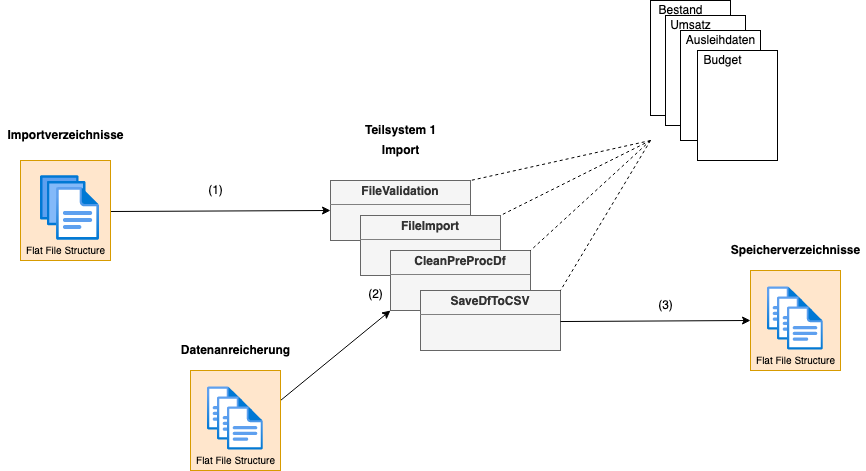

The diagram above was exported from draw.io. Its source (the exported page's mxGraphModel, read from the mxfile embedded in the PNG):
<mxGraphModel dx="1426" dy="938" grid="1" gridSize="10" guides="1" tooltips="1" connect="1" arrows="1" fold="1" page="1" pageScale="1" pageWidth="1169" pageHeight="827" math="0" shadow="0">
  <root>
    <mxCell id="0" />
    <mxCell id="1" parent="0" />
    <mxCell id="vLUalFjTQQPMq9g8_NkP-8" value="&lt;div&gt;Importverzeichnisse&lt;/div&gt;" style="text;html=1;align=center;verticalAlign=middle;resizable=0;points=[];autosize=1;fontStyle=1" parent="1" vertex="1">
      <mxGeometry x="80" y="245" width="130" height="20" as="geometry" />
    </mxCell>
    <mxCell id="vLUalFjTQQPMq9g8_NkP-9" value="Speicherverzeichnisse" style="text;html=1;align=center;verticalAlign=middle;resizable=0;points=[];autosize=1;fontStyle=1" parent="1" vertex="1">
      <mxGeometry x="804.86" y="360" width="140" height="20" as="geometry" />
    </mxCell>
    <mxCell id="vLUalFjTQQPMq9g8_NkP-19" value="Import" style="text;html=1;align=center;verticalAlign=middle;resizable=0;points=[];autosize=1;fontStyle=1" parent="1" vertex="1">
      <mxGeometry x="455" y="260" width="50" height="20" as="geometry" />
    </mxCell>
    <mxCell id="vLUalFjTQQPMq9g8_NkP-48" value="&lt;p style=&quot;margin: 0px ; margin-top: 4px ; text-align: center&quot;&gt;&lt;b&gt;FileValidation&lt;/b&gt;&lt;br&gt;&lt;/p&gt;&lt;hr size=&quot;1&quot;&gt;&lt;div style=&quot;height: 2px&quot;&gt;&lt;/div&gt;" style="verticalAlign=top;align=left;overflow=fill;fontSize=12;fontFamily=Helvetica;html=1;fillColor=#f5f5f5;strokeColor=#666666;fontColor=#333333;" parent="1" vertex="1">
      <mxGeometry x="410" y="300" width="140" height="60" as="geometry" />
    </mxCell>
    <mxCell id="vLUalFjTQQPMq9g8_NkP-50" value="&lt;p style=&quot;margin: 0px ; margin-top: 4px ; text-align: center&quot;&gt;&lt;b&gt;FileImport&lt;/b&gt;&lt;br&gt;&lt;/p&gt;&lt;hr size=&quot;1&quot;&gt;&lt;div style=&quot;height: 2px&quot;&gt;&lt;/div&gt;" style="verticalAlign=top;align=left;overflow=fill;fontSize=12;fontFamily=Helvetica;html=1;fillColor=#f5f5f5;strokeColor=#666666;fontColor=#333333;" parent="1" vertex="1">
      <mxGeometry x="440" y="335" width="140" height="60" as="geometry" />
    </mxCell>
    <mxCell id="vLUalFjTQQPMq9g8_NkP-51" value="&lt;p style=&quot;margin: 0px ; margin-top: 4px ; text-align: center&quot;&gt;&lt;b&gt;CleanPreProcDf&lt;/b&gt;&lt;br&gt;&lt;/p&gt;&lt;hr size=&quot;1&quot;&gt;&lt;div style=&quot;height: 2px&quot;&gt;&lt;/div&gt;" style="verticalAlign=top;align=left;overflow=fill;fontSize=12;fontFamily=Helvetica;html=1;fillColor=#f5f5f5;strokeColor=#666666;fontColor=#333333;" parent="1" vertex="1">
      <mxGeometry x="470" y="370" width="140" height="60" as="geometry" />
    </mxCell>
    <mxCell id="vLUalFjTQQPMq9g8_NkP-52" value="&lt;p style=&quot;margin: 0px ; margin-top: 4px ; text-align: center&quot;&gt;&lt;b&gt;SaveDfToCSV&lt;/b&gt;&lt;br&gt;&lt;/p&gt;&lt;hr size=&quot;1&quot;&gt;&lt;div style=&quot;height: 2px&quot;&gt;&lt;/div&gt;" style="verticalAlign=top;align=left;overflow=fill;fontSize=12;fontFamily=Helvetica;html=1;fillColor=#f5f5f5;strokeColor=#666666;fontColor=#333333;" parent="1" vertex="1">
      <mxGeometry x="500" y="410" width="140" height="60" as="geometry" />
    </mxCell>
    <mxCell id="vLUalFjTQQPMq9g8_NkP-56" value="" style="endArrow=classic;html=1;entryX=0;entryY=0.5;entryDx=0;entryDy=0;exitX=0.83;exitY=0.513;exitDx=0;exitDy=0;exitPerimeter=0;" parent="1" target="vLUalFjTQQPMq9g8_NkP-48" edge="1">
      <mxGeometry width="50" height="50" relative="1" as="geometry">
        <mxPoint x="183" y="331.03999999999996" as="sourcePoint" />
        <mxPoint x="320" y="560" as="targetPoint" />
      </mxGeometry>
    </mxCell>
    <mxCell id="ymFUpBONc64iVcqaRUfh-1" value="(1)" style="text;html=1;align=center;verticalAlign=middle;resizable=0;points=[];autosize=1;" parent="1" vertex="1">
      <mxGeometry x="280" y="300" width="30" height="20" as="geometry" />
    </mxCell>
    <mxCell id="ymFUpBONc64iVcqaRUfh-2" value="(2)" style="text;html=1;align=center;verticalAlign=middle;resizable=0;points=[];autosize=1;" parent="1" vertex="1">
      <mxGeometry x="440" y="404" width="30" height="20" as="geometry" />
    </mxCell>
    <mxCell id="ymFUpBONc64iVcqaRUfh-3" value="(3)" style="text;html=1;align=center;verticalAlign=middle;resizable=0;points=[];autosize=1;" parent="1" vertex="1">
      <mxGeometry x="730" y="415" width="30" height="20" as="geometry" />
    </mxCell>
    <mxCell id="ymFUpBONc64iVcqaRUfh-4" value="" style="endArrow=classic;html=1;exitX=0.83;exitY=0.513;exitDx=0;exitDy=0;exitPerimeter=0;" parent="1" edge="1">
      <mxGeometry width="50" height="50" relative="1" as="geometry">
        <mxPoint x="640" y="441.03999999999996" as="sourcePoint" />
        <mxPoint x="830" y="440" as="targetPoint" />
      </mxGeometry>
    </mxCell>
    <mxCell id="S6wq6bwm_WOeMFnioAJh-1" value="" style="rounded=0;whiteSpace=wrap;html=1;fillColor=#ffe6cc;strokeColor=#d79b00;" vertex="1" parent="1">
      <mxGeometry x="100" y="280" width="90" height="100" as="geometry" />
    </mxCell>
    <mxCell id="S6wq6bwm_WOeMFnioAJh-2" value="" style="aspect=fixed;html=1;points=[];align=center;image;fontSize=12;image=img/lib/azure2/general/Files.svg;" vertex="1" parent="1">
      <mxGeometry x="120" y="295" width="59.43" height="65" as="geometry" />
    </mxCell>
    <mxCell id="S6wq6bwm_WOeMFnioAJh-3" value="" style="rounded=0;whiteSpace=wrap;html=1;fillColor=#ffe6cc;strokeColor=#d79b00;" vertex="1" parent="1">
      <mxGeometry x="830" y="390" width="90" height="100" as="geometry" />
    </mxCell>
    <mxCell id="S6wq6bwm_WOeMFnioAJh-4" value="" style="aspect=fixed;html=1;points=[];align=center;image;fontSize=12;image=img/lib/azure2/general/File.svg;" vertex="1" parent="1">
      <mxGeometry x="847" y="406" width="35.71" height="44" as="geometry" />
    </mxCell>
    <mxCell id="S6wq6bwm_WOeMFnioAJh-5" value="" style="aspect=fixed;html=1;points=[];align=center;image;fontSize=12;image=img/lib/azure2/general/File.svg;" vertex="1" parent="1">
      <mxGeometry x="857" y="416" width="35.71" height="44" as="geometry" />
    </mxCell>
    <mxCell id="S6wq6bwm_WOeMFnioAJh-6" value="" style="aspect=fixed;html=1;points=[];align=center;image;fontSize=12;image=img/lib/azure2/general/File.svg;" vertex="1" parent="1">
      <mxGeometry x="867" y="426" width="35.71" height="44" as="geometry" />
    </mxCell>
    <mxCell id="S6wq6bwm_WOeMFnioAJh-8" value="Teilsystem 1" style="text;html=1;align=center;verticalAlign=middle;resizable=0;points=[];autosize=1;fontStyle=1" vertex="1" parent="1">
      <mxGeometry x="435" y="240" width="90" height="20" as="geometry" />
    </mxCell>
    <mxCell id="S6wq6bwm_WOeMFnioAJh-13" value="" style="rounded=0;whiteSpace=wrap;html=1;" vertex="1" parent="1">
      <mxGeometry x="730" y="120" width="80" height="115" as="geometry" />
    </mxCell>
    <mxCell id="S6wq6bwm_WOeMFnioAJh-18" value="" style="rounded=0;whiteSpace=wrap;html=1;" vertex="1" parent="1">
      <mxGeometry x="745" y="135" width="80" height="110" as="geometry" />
    </mxCell>
    <mxCell id="S6wq6bwm_WOeMFnioAJh-19" value="" style="rounded=0;whiteSpace=wrap;html=1;" vertex="1" parent="1">
      <mxGeometry x="760" y="150" width="80" height="110" as="geometry" />
    </mxCell>
    <mxCell id="S6wq6bwm_WOeMFnioAJh-20" value="" style="rounded=0;whiteSpace=wrap;html=1;" vertex="1" parent="1">
      <mxGeometry x="777" y="170" width="80" height="110" as="geometry" />
    </mxCell>
    <mxCell id="S6wq6bwm_WOeMFnioAJh-24" value="Budget" style="text;html=1;align=center;verticalAlign=middle;resizable=0;points=[];autosize=1;" vertex="1" parent="1">
      <mxGeometry x="777" y="170" width="50" height="20" as="geometry" />
    </mxCell>
    <mxCell id="S6wq6bwm_WOeMFnioAJh-25" value="&lt;div&gt;Umsatz&lt;/div&gt;" style="text;html=1;align=center;verticalAlign=middle;resizable=0;points=[];autosize=1;" vertex="1" parent="1">
      <mxGeometry x="740" y="135" width="60" height="20" as="geometry" />
    </mxCell>
    <mxCell id="S6wq6bwm_WOeMFnioAJh-26" value="&lt;div&gt;&lt;font style=&quot;font-size: 12px&quot;&gt;Ausleihdaten&lt;/font&gt;&lt;/div&gt;" style="text;html=1;align=center;verticalAlign=middle;resizable=0;points=[];autosize=1;" vertex="1" parent="1">
      <mxGeometry x="760" y="150" width="80" height="20" as="geometry" />
    </mxCell>
    <mxCell id="S6wq6bwm_WOeMFnioAJh-27" value="Bestand" style="text;html=1;align=center;verticalAlign=middle;resizable=0;points=[];autosize=1;" vertex="1" parent="1">
      <mxGeometry x="730" y="120" width="60" height="20" as="geometry" />
    </mxCell>
    <mxCell id="S6wq6bwm_WOeMFnioAJh-30" value="" style="endArrow=classic;html=1;entryX=0;entryY=1;entryDx=0;entryDy=0;" edge="1" parent="1" target="vLUalFjTQQPMq9g8_NkP-51">
      <mxGeometry width="50" height="50" relative="1" as="geometry">
        <mxPoint x="360" y="520" as="sourcePoint" />
        <mxPoint x="610" y="460" as="targetPoint" />
      </mxGeometry>
    </mxCell>
    <mxCell id="S6wq6bwm_WOeMFnioAJh-36" value="" style="endArrow=none;dashed=1;html=1;entryX=1;entryY=0;entryDx=0;entryDy=0;" edge="1" parent="1" target="vLUalFjTQQPMq9g8_NkP-52">
      <mxGeometry width="50" height="50" relative="1" as="geometry">
        <mxPoint x="730" y="260" as="sourcePoint" />
        <mxPoint x="610" y="460" as="targetPoint" />
      </mxGeometry>
    </mxCell>
    <mxCell id="S6wq6bwm_WOeMFnioAJh-38" value="" style="endArrow=none;dashed=1;html=1;entryX=1;entryY=0;entryDx=0;entryDy=0;" edge="1" parent="1" target="vLUalFjTQQPMq9g8_NkP-51">
      <mxGeometry width="50" height="50" relative="1" as="geometry">
        <mxPoint x="730" y="260" as="sourcePoint" />
        <mxPoint x="650" y="420" as="targetPoint" />
      </mxGeometry>
    </mxCell>
    <mxCell id="S6wq6bwm_WOeMFnioAJh-39" value="" style="endArrow=none;dashed=1;html=1;entryX=1;entryY=0;entryDx=0;entryDy=0;" edge="1" parent="1" target="vLUalFjTQQPMq9g8_NkP-50">
      <mxGeometry width="50" height="50" relative="1" as="geometry">
        <mxPoint x="730" y="260" as="sourcePoint" />
        <mxPoint x="620" y="380" as="targetPoint" />
      </mxGeometry>
    </mxCell>
    <mxCell id="S6wq6bwm_WOeMFnioAJh-40" value="" style="endArrow=none;dashed=1;html=1;entryX=1;entryY=0;entryDx=0;entryDy=0;" edge="1" parent="1" target="vLUalFjTQQPMq9g8_NkP-48">
      <mxGeometry width="50" height="50" relative="1" as="geometry">
        <mxPoint x="730" y="260" as="sourcePoint" />
        <mxPoint x="590" y="345" as="targetPoint" />
      </mxGeometry>
    </mxCell>
    <mxCell id="S6wq6bwm_WOeMFnioAJh-43" value="" style="rounded=0;whiteSpace=wrap;html=1;fillColor=#ffe6cc;strokeColor=#d79b00;" vertex="1" parent="1">
      <mxGeometry x="270" y="490" width="90" height="100" as="geometry" />
    </mxCell>
    <mxCell id="S6wq6bwm_WOeMFnioAJh-44" value="" style="aspect=fixed;html=1;points=[];align=center;image;fontSize=12;image=img/lib/azure2/general/File.svg;" vertex="1" parent="1">
      <mxGeometry x="287" y="506" width="35.71" height="44" as="geometry" />
    </mxCell>
    <mxCell id="S6wq6bwm_WOeMFnioAJh-45" value="" style="aspect=fixed;html=1;points=[];align=center;image;fontSize=12;image=img/lib/azure2/general/File.svg;" vertex="1" parent="1">
      <mxGeometry x="297" y="516" width="35.71" height="44" as="geometry" />
    </mxCell>
    <mxCell id="S6wq6bwm_WOeMFnioAJh-46" value="" style="aspect=fixed;html=1;points=[];align=center;image;fontSize=12;image=img/lib/azure2/general/File.svg;" vertex="1" parent="1">
      <mxGeometry x="307" y="526" width="35.71" height="44" as="geometry" />
    </mxCell>
    <mxCell id="S6wq6bwm_WOeMFnioAJh-47" value="&lt;font style=&quot;font-size: 10px&quot;&gt;Flat File Structure&lt;/font&gt;" style="text;html=1;align=center;verticalAlign=middle;resizable=0;points=[];autosize=1;" vertex="1" parent="1">
      <mxGeometry x="100.00000000000001" y="360" width="90" height="20" as="geometry" />
    </mxCell>
    <mxCell id="S6wq6bwm_WOeMFnioAJh-48" value="&lt;font style=&quot;font-size: 10px&quot;&gt;Flat File Structure&lt;/font&gt;" style="text;html=1;align=center;verticalAlign=middle;resizable=0;points=[];autosize=1;" vertex="1" parent="1">
      <mxGeometry x="270" y="570" width="90" height="20" as="geometry" />
    </mxCell>
    <mxCell id="S6wq6bwm_WOeMFnioAJh-49" value="&lt;font style=&quot;font-size: 10px&quot;&gt;Flat File Structure&lt;/font&gt;" style="text;html=1;align=center;verticalAlign=middle;resizable=0;points=[];autosize=1;" vertex="1" parent="1">
      <mxGeometry x="829.86" y="470" width="90" height="20" as="geometry" />
    </mxCell>
    <mxCell id="S6wq6bwm_WOeMFnioAJh-51" value="Datenanreicherung" style="text;html=1;align=center;verticalAlign=middle;resizable=0;points=[];autosize=1;fontStyle=1" vertex="1" parent="1">
      <mxGeometry x="254.86" y="460" width="120" height="20" as="geometry" />
    </mxCell>
  </root>
</mxGraphModel>